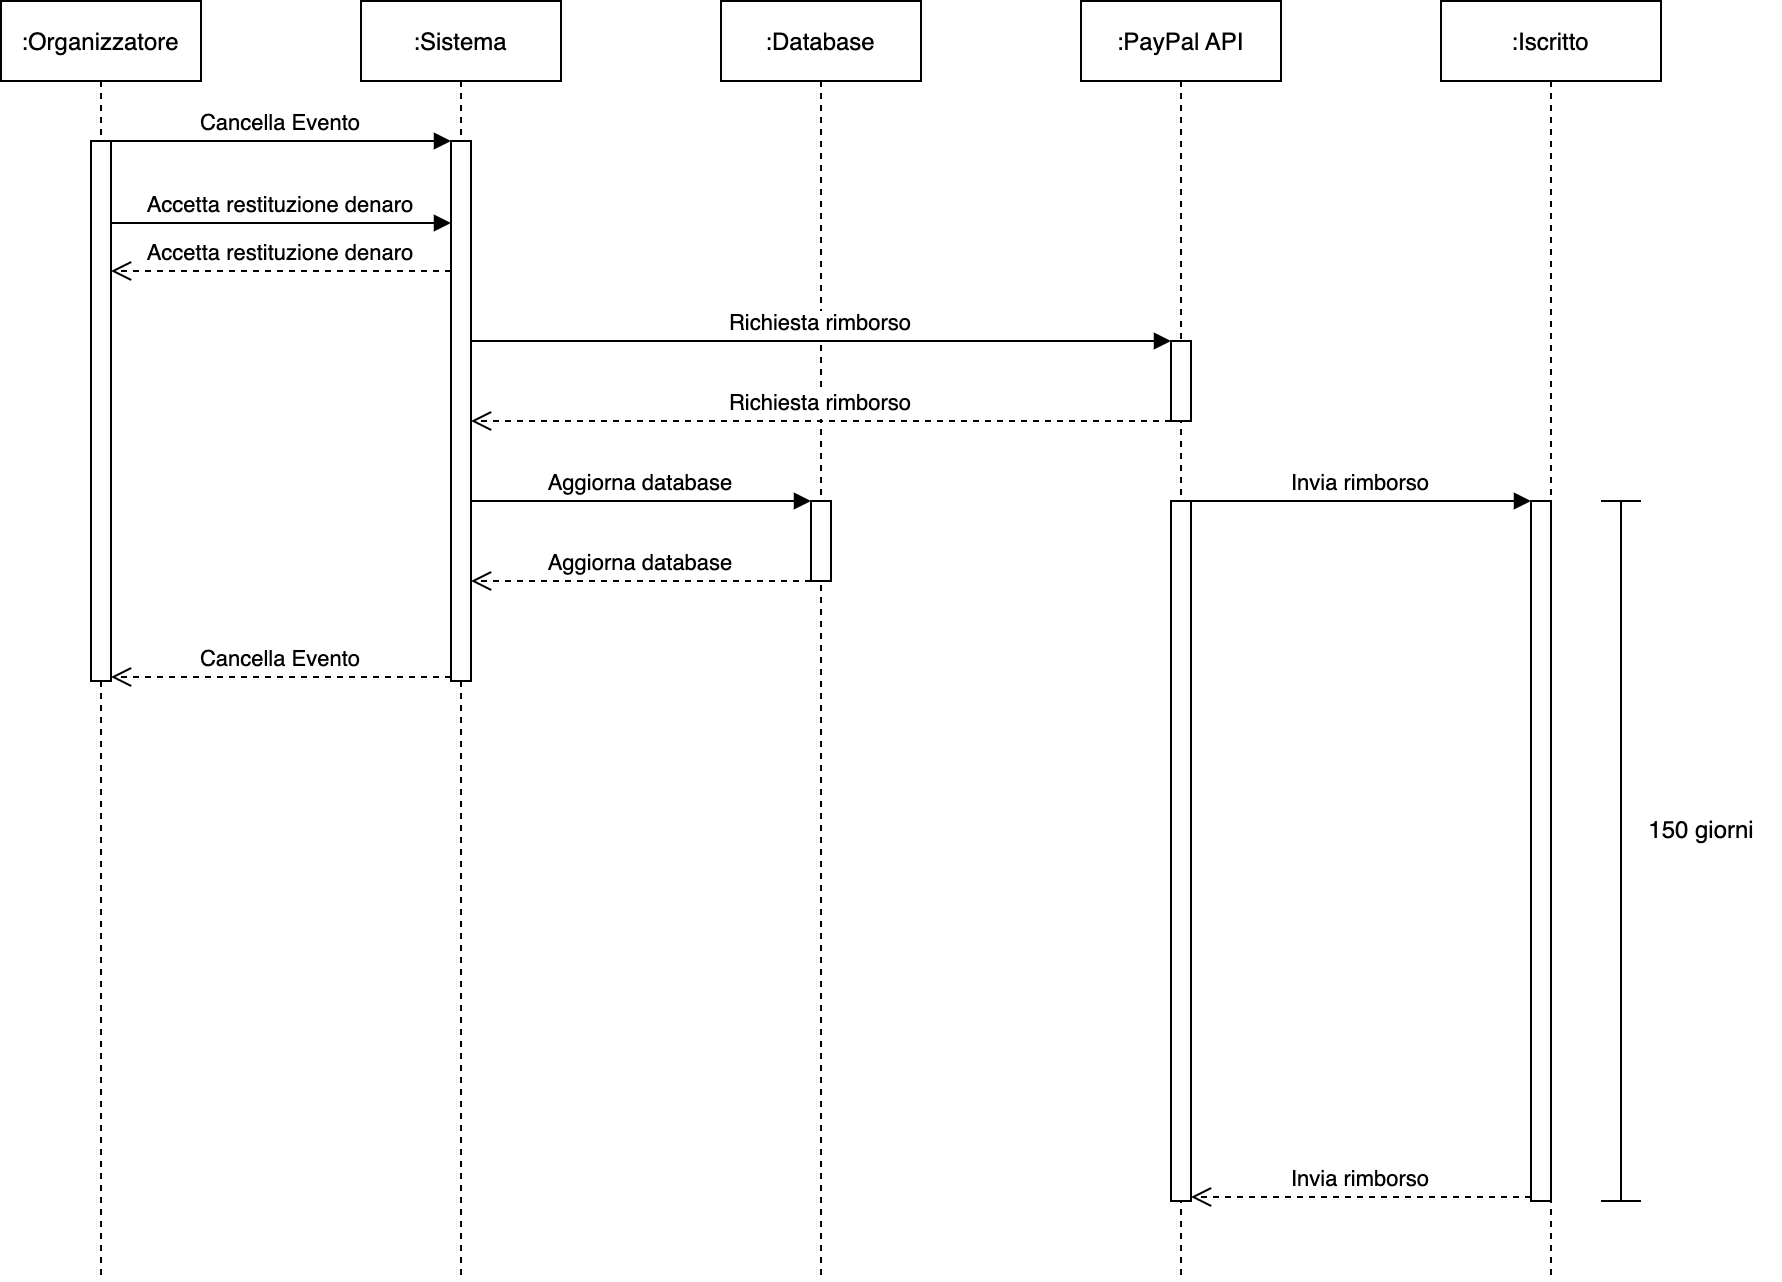

The diagram above was exported from draw.io. Its source (the exported page's mxGraphModel, read from the mxfile embedded in the PNG):
<mxGraphModel dx="1426" dy="712" grid="1" gridSize="10" guides="1" tooltips="1" connect="1" arrows="1" fold="1" page="1" pageScale="1" pageWidth="850" pageHeight="1100" math="0" shadow="0">
  <root>
    <mxCell id="0" />
    <mxCell id="1" parent="0" />
    <mxCell id="3nuBFxr9cyL0pnOWT2aG-1" value=":Organizzatore" style="shape=umlLifeline;perimeter=lifelinePerimeter;container=1;collapsible=0;recursiveResize=0;rounded=0;shadow=0;strokeWidth=1;" parent="1" vertex="1">
      <mxGeometry x="100" y="80" width="100" height="640" as="geometry" />
    </mxCell>
    <mxCell id="3nuBFxr9cyL0pnOWT2aG-2" value="" style="points=[];perimeter=orthogonalPerimeter;rounded=0;shadow=0;strokeWidth=1;" parent="3nuBFxr9cyL0pnOWT2aG-1" vertex="1">
      <mxGeometry x="45" y="70" width="10" height="270" as="geometry" />
    </mxCell>
    <mxCell id="3nuBFxr9cyL0pnOWT2aG-5" value=":Sistema" style="shape=umlLifeline;perimeter=lifelinePerimeter;container=1;collapsible=0;recursiveResize=0;rounded=0;shadow=0;strokeWidth=1;" parent="1" vertex="1">
      <mxGeometry x="280" y="80" width="100" height="640" as="geometry" />
    </mxCell>
    <mxCell id="3nuBFxr9cyL0pnOWT2aG-6" value="" style="points=[];perimeter=orthogonalPerimeter;rounded=0;shadow=0;strokeWidth=1;" parent="3nuBFxr9cyL0pnOWT2aG-5" vertex="1">
      <mxGeometry x="45" y="70" width="10" height="270" as="geometry" />
    </mxCell>
    <mxCell id="3nuBFxr9cyL0pnOWT2aG-7" value="Cancella Evento" style="verticalAlign=bottom;endArrow=open;dashed=1;endSize=8;shadow=0;strokeWidth=1;" parent="1" edge="1">
      <mxGeometry relative="1" as="geometry">
        <mxPoint x="155" y="417.9999999999999" as="targetPoint" />
        <mxPoint x="325" y="417.9999999999999" as="sourcePoint" />
      </mxGeometry>
    </mxCell>
    <mxCell id="3nuBFxr9cyL0pnOWT2aG-8" value="Cancella Evento" style="verticalAlign=bottom;endArrow=block;entryX=0;entryY=0;shadow=0;strokeWidth=1;" parent="1" source="3nuBFxr9cyL0pnOWT2aG-2" target="3nuBFxr9cyL0pnOWT2aG-6" edge="1">
      <mxGeometry relative="1" as="geometry">
        <mxPoint x="255" y="160" as="sourcePoint" />
      </mxGeometry>
    </mxCell>
    <mxCell id="wKJT3g9xDvXH2W2EIgua-1" value=":Iscritto" style="shape=umlLifeline;perimeter=lifelinePerimeter;container=1;collapsible=0;recursiveResize=0;rounded=0;shadow=0;strokeWidth=1;" parent="1" vertex="1">
      <mxGeometry x="820" y="80" width="110" height="640" as="geometry" />
    </mxCell>
    <mxCell id="wKJT3g9xDvXH2W2EIgua-13" value="" style="points=[];perimeter=orthogonalPerimeter;rounded=0;shadow=0;strokeWidth=1;" parent="wKJT3g9xDvXH2W2EIgua-1" vertex="1">
      <mxGeometry x="45" y="250" width="10" height="350" as="geometry" />
    </mxCell>
    <mxCell id="wKJT3g9xDvXH2W2EIgua-19" value="" style="shape=crossbar;whiteSpace=wrap;html=1;rounded=1;direction=south;" parent="wKJT3g9xDvXH2W2EIgua-1" vertex="1">
      <mxGeometry x="80" y="250" width="20" height="350" as="geometry" />
    </mxCell>
    <mxCell id="wKJT3g9xDvXH2W2EIgua-3" value=":Database" style="shape=umlLifeline;perimeter=lifelinePerimeter;container=1;collapsible=0;recursiveResize=0;rounded=0;shadow=0;strokeWidth=1;" parent="1" vertex="1">
      <mxGeometry x="460" y="80" width="100" height="640" as="geometry" />
    </mxCell>
    <mxCell id="wKJT3g9xDvXH2W2EIgua-16" value="" style="points=[];perimeter=orthogonalPerimeter;rounded=0;shadow=0;strokeWidth=1;" parent="wKJT3g9xDvXH2W2EIgua-3" vertex="1">
      <mxGeometry x="45" y="250" width="10" height="40" as="geometry" />
    </mxCell>
    <mxCell id="wKJT3g9xDvXH2W2EIgua-6" value="Accetta restituzione denaro" style="verticalAlign=bottom;endArrow=block;shadow=0;strokeWidth=1;" parent="1" edge="1">
      <mxGeometry relative="1" as="geometry">
        <mxPoint x="155" y="191" as="sourcePoint" />
        <mxPoint x="325" y="191" as="targetPoint" />
      </mxGeometry>
    </mxCell>
    <mxCell id="wKJT3g9xDvXH2W2EIgua-7" value="Accetta restituzione denaro" style="verticalAlign=bottom;endArrow=open;dashed=1;endSize=8;shadow=0;strokeWidth=1;" parent="1" edge="1">
      <mxGeometry relative="1" as="geometry">
        <mxPoint x="155" y="215" as="targetPoint" />
        <mxPoint x="325" y="215" as="sourcePoint" />
      </mxGeometry>
    </mxCell>
    <mxCell id="wKJT3g9xDvXH2W2EIgua-8" value=":PayPal API" style="shape=umlLifeline;perimeter=lifelinePerimeter;container=1;collapsible=0;recursiveResize=0;rounded=0;shadow=0;strokeWidth=1;" parent="1" vertex="1">
      <mxGeometry x="640" y="80" width="100" height="640" as="geometry" />
    </mxCell>
    <mxCell id="wKJT3g9xDvXH2W2EIgua-9" value="" style="points=[];perimeter=orthogonalPerimeter;rounded=0;shadow=0;strokeWidth=1;" parent="wKJT3g9xDvXH2W2EIgua-8" vertex="1">
      <mxGeometry x="45" y="170" width="10" height="40" as="geometry" />
    </mxCell>
    <mxCell id="wKJT3g9xDvXH2W2EIgua-12" value="" style="points=[];perimeter=orthogonalPerimeter;rounded=0;shadow=0;strokeWidth=1;" parent="wKJT3g9xDvXH2W2EIgua-8" vertex="1">
      <mxGeometry x="45" y="250" width="10" height="350" as="geometry" />
    </mxCell>
    <mxCell id="wKJT3g9xDvXH2W2EIgua-10" value="Richiesta rimborso" style="verticalAlign=bottom;endArrow=block;shadow=0;strokeWidth=1;" parent="1" edge="1">
      <mxGeometry relative="1" as="geometry">
        <mxPoint x="335" y="250" as="sourcePoint" />
        <mxPoint x="684.9999999999998" y="250" as="targetPoint" />
      </mxGeometry>
    </mxCell>
    <mxCell id="wKJT3g9xDvXH2W2EIgua-11" value="Richiesta rimborso" style="verticalAlign=bottom;endArrow=open;dashed=1;endSize=8;shadow=0;strokeWidth=1;" parent="1" edge="1">
      <mxGeometry relative="1" as="geometry">
        <mxPoint x="335" y="290" as="targetPoint" />
        <mxPoint x="684.9999999999998" y="290" as="sourcePoint" />
      </mxGeometry>
    </mxCell>
    <mxCell id="wKJT3g9xDvXH2W2EIgua-14" value="Invia rimborso" style="verticalAlign=bottom;endArrow=block;shadow=0;strokeWidth=1;" parent="1" edge="1">
      <mxGeometry relative="1" as="geometry">
        <mxPoint x="695.0000000000002" y="330" as="sourcePoint" />
        <mxPoint x="865" y="330" as="targetPoint" />
      </mxGeometry>
    </mxCell>
    <mxCell id="wKJT3g9xDvXH2W2EIgua-15" value="Invia rimborso" style="verticalAlign=bottom;endArrow=open;dashed=1;endSize=8;shadow=0;strokeWidth=1;" parent="1" edge="1">
      <mxGeometry relative="1" as="geometry">
        <mxPoint x="695.0000000000002" y="678" as="targetPoint" />
        <mxPoint x="865" y="678" as="sourcePoint" />
      </mxGeometry>
    </mxCell>
    <mxCell id="wKJT3g9xDvXH2W2EIgua-17" value="Aggiorna database" style="verticalAlign=bottom;endArrow=block;shadow=0;strokeWidth=1;" parent="1" edge="1">
      <mxGeometry relative="1" as="geometry">
        <mxPoint x="335" y="330" as="sourcePoint" />
        <mxPoint x="504.9999999999998" y="330" as="targetPoint" />
      </mxGeometry>
    </mxCell>
    <mxCell id="wKJT3g9xDvXH2W2EIgua-18" value="Aggiorna database" style="verticalAlign=bottom;endArrow=open;dashed=1;endSize=8;shadow=0;strokeWidth=1;" parent="1" edge="1">
      <mxGeometry relative="1" as="geometry">
        <mxPoint x="335" y="370" as="targetPoint" />
        <mxPoint x="504.9999999999998" y="370" as="sourcePoint" />
      </mxGeometry>
    </mxCell>
    <mxCell id="wKJT3g9xDvXH2W2EIgua-20" value="150 giorni" style="text;html=1;align=center;verticalAlign=middle;resizable=0;points=[];autosize=1;strokeColor=none;fillColor=none;" parent="1" vertex="1">
      <mxGeometry x="910" y="480" width="80" height="30" as="geometry" />
    </mxCell>
  </root>
</mxGraphModel>